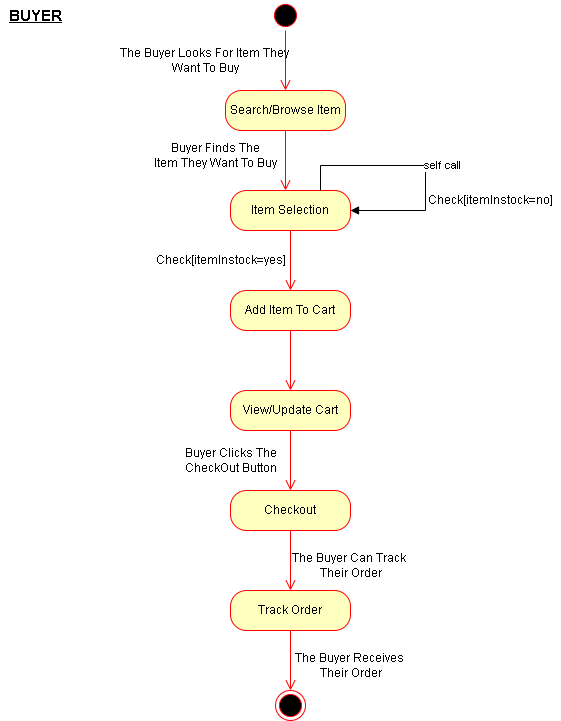

The diagram above was exported from draw.io. Its source (the exported page's mxGraphModel, read from the mxfile embedded in the PNG):
<mxGraphModel dx="868" dy="474" grid="1" gridSize="10" guides="1" tooltips="1" connect="1" arrows="1" fold="1" page="1" pageScale="1" pageWidth="850" pageHeight="1100" math="0" shadow="0">
  <root>
    <mxCell id="0" />
    <mxCell id="1" parent="0" />
    <mxCell id="__RQpMroT2bFCF3p_MWb-7" value="" style="ellipse;html=1;shape=startState;fillColor=#000000;strokeColor=#ff0000;" vertex="1" parent="1">
      <mxGeometry x="380" y="40" width="30" height="30" as="geometry" />
    </mxCell>
    <mxCell id="__RQpMroT2bFCF3p_MWb-8" value="" style="edgeStyle=orthogonalEdgeStyle;html=1;verticalAlign=bottom;endArrow=open;endSize=8;strokeColor=#ff0000;rounded=0;" edge="1" source="__RQpMroT2bFCF3p_MWb-7" parent="1">
      <mxGeometry relative="1" as="geometry">
        <mxPoint x="395" y="130" as="targetPoint" />
      </mxGeometry>
    </mxCell>
    <mxCell id="__RQpMroT2bFCF3p_MWb-9" value="Search/Browse Item" style="rounded=1;whiteSpace=wrap;html=1;arcSize=40;fontColor=#000000;fillColor=#ffffc0;strokeColor=#ff0000;" vertex="1" parent="1">
      <mxGeometry x="335" y="130" width="120" height="40" as="geometry" />
    </mxCell>
    <mxCell id="__RQpMroT2bFCF3p_MWb-10" value="" style="edgeStyle=orthogonalEdgeStyle;html=1;verticalAlign=bottom;endArrow=open;endSize=8;strokeColor=#ff0000;rounded=0;" edge="1" source="__RQpMroT2bFCF3p_MWb-9" parent="1">
      <mxGeometry relative="1" as="geometry">
        <mxPoint x="395" y="230" as="targetPoint" />
      </mxGeometry>
    </mxCell>
    <mxCell id="__RQpMroT2bFCF3p_MWb-11" value="Item Selection" style="rounded=1;whiteSpace=wrap;html=1;arcSize=40;fontColor=#000000;fillColor=#ffffc0;strokeColor=#ff0000;" vertex="1" parent="1">
      <mxGeometry x="340" y="230" width="120" height="40" as="geometry" />
    </mxCell>
    <mxCell id="__RQpMroT2bFCF3p_MWb-12" value="" style="edgeStyle=orthogonalEdgeStyle;html=1;verticalAlign=bottom;endArrow=open;endSize=8;strokeColor=#ff0000;rounded=0;" edge="1" source="__RQpMroT2bFCF3p_MWb-11" parent="1">
      <mxGeometry relative="1" as="geometry">
        <mxPoint x="400" y="330" as="targetPoint" />
      </mxGeometry>
    </mxCell>
    <mxCell id="__RQpMroT2bFCF3p_MWb-13" value="Add Item To Cart" style="rounded=1;whiteSpace=wrap;html=1;arcSize=40;fontColor=#000000;fillColor=#ffffc0;strokeColor=#ff0000;" vertex="1" parent="1">
      <mxGeometry x="340" y="330" width="120" height="40" as="geometry" />
    </mxCell>
    <mxCell id="__RQpMroT2bFCF3p_MWb-14" value="" style="edgeStyle=orthogonalEdgeStyle;html=1;verticalAlign=bottom;endArrow=open;endSize=8;strokeColor=#ff0000;rounded=0;" edge="1" source="__RQpMroT2bFCF3p_MWb-13" parent="1">
      <mxGeometry relative="1" as="geometry">
        <mxPoint x="400" y="430" as="targetPoint" />
      </mxGeometry>
    </mxCell>
    <mxCell id="__RQpMroT2bFCF3p_MWb-15" value="View/Update Cart" style="rounded=1;whiteSpace=wrap;html=1;arcSize=40;fontColor=#000000;fillColor=#ffffc0;strokeColor=#ff0000;" vertex="1" parent="1">
      <mxGeometry x="340" y="430" width="120" height="40" as="geometry" />
    </mxCell>
    <mxCell id="__RQpMroT2bFCF3p_MWb-16" value="" style="edgeStyle=orthogonalEdgeStyle;html=1;verticalAlign=bottom;endArrow=open;endSize=8;strokeColor=#ff0000;rounded=0;" edge="1" source="__RQpMroT2bFCF3p_MWb-15" parent="1">
      <mxGeometry relative="1" as="geometry">
        <mxPoint x="400" y="530" as="targetPoint" />
      </mxGeometry>
    </mxCell>
    <mxCell id="__RQpMroT2bFCF3p_MWb-17" value="Checkout" style="rounded=1;whiteSpace=wrap;html=1;arcSize=40;fontColor=#000000;fillColor=#ffffc0;strokeColor=#ff0000;" vertex="1" parent="1">
      <mxGeometry x="340" y="530" width="120" height="40" as="geometry" />
    </mxCell>
    <mxCell id="__RQpMroT2bFCF3p_MWb-18" value="" style="edgeStyle=orthogonalEdgeStyle;html=1;verticalAlign=bottom;endArrow=open;endSize=8;strokeColor=#ff0000;rounded=0;" edge="1" source="__RQpMroT2bFCF3p_MWb-17" parent="1">
      <mxGeometry relative="1" as="geometry">
        <mxPoint x="400" y="630" as="targetPoint" />
      </mxGeometry>
    </mxCell>
    <mxCell id="__RQpMroT2bFCF3p_MWb-19" value="Track Order" style="rounded=1;whiteSpace=wrap;html=1;arcSize=40;fontColor=#000000;fillColor=#ffffc0;strokeColor=#ff0000;" vertex="1" parent="1">
      <mxGeometry x="340" y="630" width="120" height="40" as="geometry" />
    </mxCell>
    <mxCell id="__RQpMroT2bFCF3p_MWb-20" value="" style="edgeStyle=orthogonalEdgeStyle;html=1;verticalAlign=bottom;endArrow=open;endSize=8;strokeColor=#ff0000;rounded=0;" edge="1" source="__RQpMroT2bFCF3p_MWb-19" parent="1">
      <mxGeometry relative="1" as="geometry">
        <mxPoint x="400" y="730" as="targetPoint" />
      </mxGeometry>
    </mxCell>
    <mxCell id="__RQpMroT2bFCF3p_MWb-21" value="" style="ellipse;html=1;shape=endState;fillColor=#000000;strokeColor=#ff0000;" vertex="1" parent="1">
      <mxGeometry x="385" y="730" width="30" height="30" as="geometry" />
    </mxCell>
    <mxCell id="__RQpMroT2bFCF3p_MWb-22" value="The Buyer Looks For Item They&amp;nbsp;&lt;br&gt;Want To Buy" style="text;html=1;resizable=0;autosize=1;align=center;verticalAlign=middle;points=[];fillColor=none;strokeColor=none;rounded=0;" vertex="1" parent="1">
      <mxGeometry x="220" y="85" width="190" height="30" as="geometry" />
    </mxCell>
    <mxCell id="__RQpMroT2bFCF3p_MWb-23" value="Buyer Finds The&lt;br&gt;Item They Want To Buy" style="text;html=1;resizable=0;autosize=1;align=center;verticalAlign=middle;points=[];fillColor=none;strokeColor=none;rounded=0;" vertex="1" parent="1">
      <mxGeometry x="255" y="180" width="140" height="30" as="geometry" />
    </mxCell>
    <mxCell id="__RQpMroT2bFCF3p_MWb-25" value="self call" style="edgeStyle=orthogonalEdgeStyle;html=1;align=left;spacingLeft=2;endArrow=block;rounded=0;entryX=1;entryY=0.5;exitX=0.75;exitY=0;exitDx=0;exitDy=0;entryDx=0;entryDy=0;" edge="1" target="__RQpMroT2bFCF3p_MWb-11" parent="1" source="__RQpMroT2bFCF3p_MWb-11">
      <mxGeometry relative="1" as="geometry">
        <mxPoint x="480" y="245" as="sourcePoint" />
        <Array as="points">
          <mxPoint x="430" y="205" />
          <mxPoint x="535" y="205" />
          <mxPoint x="535" y="250" />
        </Array>
        <mxPoint x="485" y="265" as="targetPoint" />
      </mxGeometry>
    </mxCell>
    <mxCell id="__RQpMroT2bFCF3p_MWb-26" value="Check[itemInstock=no]" style="text;html=1;resizable=0;autosize=1;align=center;verticalAlign=middle;points=[];fillColor=none;strokeColor=none;rounded=0;" vertex="1" parent="1">
      <mxGeometry x="530" y="230" width="140" height="20" as="geometry" />
    </mxCell>
    <mxCell id="__RQpMroT2bFCF3p_MWb-27" value="Check[itemInstock=yes]" style="text;html=1;resizable=0;autosize=1;align=center;verticalAlign=middle;points=[];fillColor=none;strokeColor=none;rounded=0;" vertex="1" parent="1">
      <mxGeometry x="255" y="290" width="150" height="20" as="geometry" />
    </mxCell>
    <mxCell id="__RQpMroT2bFCF3p_MWb-28" value="Buyer Clicks The&lt;br&gt;CheckOut Button" style="text;html=1;resizable=0;autosize=1;align=center;verticalAlign=middle;points=[];fillColor=none;strokeColor=none;rounded=0;" vertex="1" parent="1">
      <mxGeometry x="285" y="485" width="110" height="30" as="geometry" />
    </mxCell>
    <mxCell id="__RQpMroT2bFCF3p_MWb-29" value="The Buyer Can Track&amp;nbsp;&lt;br&gt;Their Order" style="text;html=1;resizable=0;autosize=1;align=center;verticalAlign=middle;points=[];fillColor=none;strokeColor=none;rounded=0;" vertex="1" parent="1">
      <mxGeometry x="395" y="590" width="130" height="30" as="geometry" />
    </mxCell>
    <mxCell id="__RQpMroT2bFCF3p_MWb-30" value="The Buyer Receives&amp;nbsp;&lt;br&gt;Their Order" style="text;html=1;resizable=0;autosize=1;align=center;verticalAlign=middle;points=[];fillColor=none;strokeColor=none;rounded=0;" vertex="1" parent="1">
      <mxGeometry x="395" y="690" width="130" height="30" as="geometry" />
    </mxCell>
    <mxCell id="__RQpMroT2bFCF3p_MWb-31" value="&lt;b&gt;&lt;u&gt;&lt;font style=&quot;font-size: 15px&quot;&gt;BUYER&lt;/font&gt;&lt;/u&gt;&lt;/b&gt;" style="text;html=1;resizable=0;autosize=1;align=center;verticalAlign=middle;points=[];fillColor=none;strokeColor=none;rounded=0;" vertex="1" parent="1">
      <mxGeometry x="110" y="45" width="70" height="20" as="geometry" />
    </mxCell>
  </root>
</mxGraphModel>